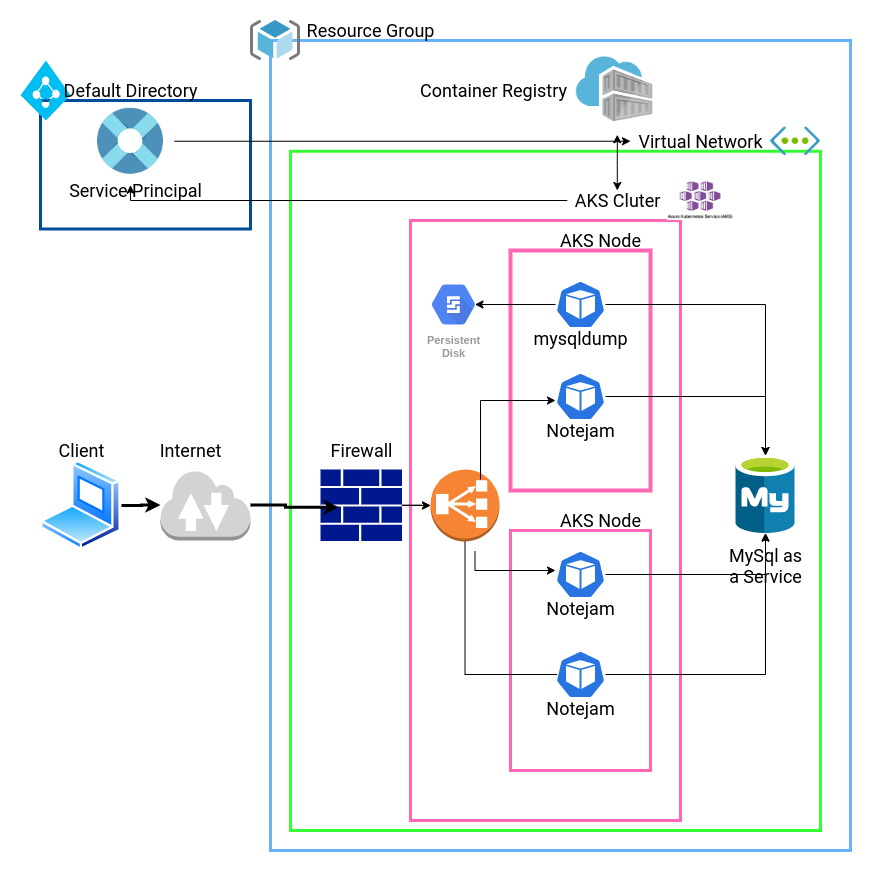

The diagram above was exported from draw.io. Its source (the exported page's mxGraphModel, read from the mxfile embedded in the PNG):
<mxGraphModel dx="2282" dy="792" grid="1" gridSize="10" guides="1" tooltips="1" connect="1" arrows="1" fold="1" page="1" pageScale="1" pageWidth="827" pageHeight="1169" math="0" shadow="0">
  <root>
    <mxCell id="0" />
    <mxCell id="1" parent="0" />
    <mxCell id="anNINBuE30rX2giNSFXx-58" value="" style="whiteSpace=wrap;html=1;strokeColor=#004C99;strokeWidth=3;" parent="1" vertex="1">
      <mxGeometry x="-110" y="180" width="210" height="128.49" as="geometry" />
    </mxCell>
    <mxCell id="anNINBuE30rX2giNSFXx-11" value="" style="whiteSpace=wrap;html=1;strokeColor=#66B2FF;strokeWidth=3;" parent="1" vertex="1">
      <mxGeometry x="120" y="120" width="580" height="810" as="geometry" />
    </mxCell>
    <mxCell id="anNINBuE30rX2giNSFXx-12" value="" style="whiteSpace=wrap;html=1;strokeColor=#33FF33;strokeWidth=3;" parent="1" vertex="1">
      <mxGeometry x="140" y="230.75" width="530" height="679.25" as="geometry" />
    </mxCell>
    <mxCell id="anNINBuE30rX2giNSFXx-7" value="" style="rounded=0;whiteSpace=wrap;html=1;strokeColor=#FF66B3;strokeWidth=3;" parent="1" vertex="1">
      <mxGeometry x="260" y="300" width="270" height="600" as="geometry" />
    </mxCell>
    <mxCell id="INp7RKOeUYSaIITJ4MLV-1" value="" style="aspect=fixed;html=1;points=[];align=center;image;fontSize=12;image=img/lib/mscae/ResourceGroup.svg;" parent="1" vertex="1">
      <mxGeometry x="100" y="100" width="50" height="40" as="geometry" />
    </mxCell>
    <mxCell id="INp7RKOeUYSaIITJ4MLV-3" value="" style="shape=image;verticalLabelPosition=bottom;labelBackgroundColor=#ffffff;verticalAlign=top;aspect=fixed;imageAspect=0;image=data:image/png,(base64 omitted: 13808 chars);" parent="1" vertex="1">
      <mxGeometry x="620" y="200" width="50" height="41.51" as="geometry" />
    </mxCell>
    <mxCell id="INp7RKOeUYSaIITJ4MLV-4" value="" style="shape=image;verticalLabelPosition=bottom;labelBackgroundColor=#ffffff;verticalAlign=top;aspect=fixed;imageAspect=0;image=data:image/png,(base64 omitted: 5684 chars);" parent="1" vertex="1">
      <mxGeometry x="516.78" y="260" width="66.45" height="40" as="geometry" />
    </mxCell>
    <mxCell id="anNINBuE30rX2giNSFXx-26" value="" style="edgeStyle=orthogonalEdgeStyle;rounded=0;orthogonalLoop=1;jettySize=auto;html=1;" parent="1" source="INp7RKOeUYSaIITJ4MLV-5" target="anNINBuE30rX2giNSFXx-25" edge="1">
      <mxGeometry relative="1" as="geometry" />
    </mxCell>
    <mxCell id="anNINBuE30rX2giNSFXx-27" style="edgeStyle=orthogonalEdgeStyle;rounded=0;orthogonalLoop=1;jettySize=auto;html=1;" parent="1" source="INp7RKOeUYSaIITJ4MLV-5" target="anNINBuE30rX2giNSFXx-25" edge="1">
      <mxGeometry relative="1" as="geometry" />
    </mxCell>
    <mxCell id="INp7RKOeUYSaIITJ4MLV-5" value="" style="aspect=fixed;pointerEvents=1;shadow=0;dashed=0;html=1;strokeColor=none;labelPosition=center;verticalLabelPosition=bottom;verticalAlign=top;align=center;fillColor=#00188D;shape=mxgraph.mscae.enterprise.firewall" parent="1" vertex="1">
      <mxGeometry x="170" y="549" width="81.39" height="71.62" as="geometry" />
    </mxCell>
    <mxCell id="INp7RKOeUYSaIITJ4MLV-7" value="" style="aspect=fixed;html=1;points=[];align=center;image;fontSize=12;image=img/lib/mscae/Azure_Database_for_MySQL_servers.svg;" parent="1" vertex="1">
      <mxGeometry x="585.5" y="535" width="59" height="77.63" as="geometry" />
    </mxCell>
    <mxCell id="anNINBuE30rX2giNSFXx-2" value="&lt;font face=&quot;Roboto&quot; data-font-src=&quot;https://fonts.googleapis.com/css?family=Roboto&quot; style=&quot;font-size: 18px&quot;&gt;Resource Group&lt;/font&gt;" style="text;html=1;align=center;verticalAlign=middle;resizable=0;points=[];autosize=1;" parent="1" vertex="1">
      <mxGeometry x="150" y="100" width="140" height="20" as="geometry" />
    </mxCell>
    <mxCell id="anNINBuE30rX2giNSFXx-4" value="&lt;font face=&quot;Roboto&quot; data-font-src=&quot;https://fonts.googleapis.com/css?family=Roboto&quot; style=&quot;font-size: 18px&quot;&gt;Virtual Network&lt;/font&gt;" style="text;html=1;align=center;verticalAlign=middle;resizable=0;points=[];autosize=1;" parent="1" vertex="1">
      <mxGeometry x="480" y="210.75" width="140" height="20" as="geometry" />
    </mxCell>
    <mxCell id="anNINBuE30rX2giNSFXx-6" value="&lt;font face=&quot;Roboto&quot; data-font-src=&quot;https://fonts.googleapis.com/css?family=Roboto&quot; style=&quot;font-size: 18px&quot;&gt;MySql as&lt;br&gt;a Service&lt;/font&gt;" style="text;html=1;align=center;verticalAlign=middle;resizable=0;points=[];autosize=1;" parent="1" vertex="1">
      <mxGeometry x="570" y="625" width="90" height="40" as="geometry" />
    </mxCell>
    <mxCell id="anNINBuE30rX2giNSFXx-70" style="edgeStyle=orthogonalEdgeStyle;rounded=0;orthogonalLoop=1;jettySize=auto;html=1;" parent="1" source="anNINBuE30rX2giNSFXx-19" target="anNINBuE30rX2giNSFXx-63" edge="1">
      <mxGeometry relative="1" as="geometry">
        <Array as="points">
          <mxPoint x="-20" y="280" />
        </Array>
      </mxGeometry>
    </mxCell>
    <mxCell id="anNINBuE30rX2giNSFXx-73" style="edgeStyle=orthogonalEdgeStyle;rounded=0;orthogonalLoop=1;jettySize=auto;html=1;startArrow=classic;startFill=1;" parent="1" source="anNINBuE30rX2giNSFXx-19" target="anNINBuE30rX2giNSFXx-71" edge="1">
      <mxGeometry relative="1" as="geometry" />
    </mxCell>
    <mxCell id="anNINBuE30rX2giNSFXx-19" value="&lt;font face=&quot;Roboto&quot;&gt;&lt;span style=&quot;font-size: 18px&quot;&gt;AKS Cluter&lt;/span&gt;&lt;/font&gt;" style="text;html=1;align=center;verticalAlign=middle;resizable=0;points=[];autosize=1;" parent="1" vertex="1">
      <mxGeometry x="416.78" y="270" width="100" height="20" as="geometry" />
    </mxCell>
    <mxCell id="anNINBuE30rX2giNSFXx-20" value="" style="rounded=0;whiteSpace=wrap;html=1;strokeColor=#FF66B3;strokeWidth=4;" parent="1" vertex="1">
      <mxGeometry x="360" y="330" width="140" height="240" as="geometry" />
    </mxCell>
    <mxCell id="anNINBuE30rX2giNSFXx-21" value="&lt;font face=&quot;Roboto&quot;&gt;&lt;span style=&quot;font-size: 18px&quot;&gt;AKS Node&lt;/span&gt;&lt;/font&gt;" style="text;html=1;align=center;verticalAlign=middle;resizable=0;points=[];autosize=1;" parent="1" vertex="1">
      <mxGeometry x="400" y="310" width="100" height="20" as="geometry" />
    </mxCell>
    <mxCell id="anNINBuE30rX2giNSFXx-22" value="" style="rounded=0;whiteSpace=wrap;html=1;strokeColor=#FF66B3;strokeWidth=3;" parent="1" vertex="1">
      <mxGeometry x="360" y="610" width="140" height="240" as="geometry" />
    </mxCell>
    <mxCell id="anNINBuE30rX2giNSFXx-23" value="&lt;font face=&quot;Roboto&quot;&gt;&lt;span style=&quot;font-size: 18px&quot;&gt;AKS Node&lt;/span&gt;&lt;/font&gt;" style="text;html=1;align=center;verticalAlign=middle;resizable=0;points=[];autosize=1;" parent="1" vertex="1">
      <mxGeometry x="400" y="590" width="100" height="20" as="geometry" />
    </mxCell>
    <mxCell id="anNINBuE30rX2giNSFXx-51" style="edgeStyle=orthogonalEdgeStyle;rounded=0;orthogonalLoop=1;jettySize=auto;html=1;entryX=0.552;entryY=0.17;entryDx=0;entryDy=0;entryPerimeter=0;" parent="1" source="anNINBuE30rX2giNSFXx-25" target="anNINBuE30rX2giNSFXx-41" edge="1">
      <mxGeometry relative="1" as="geometry">
        <Array as="points">
          <mxPoint x="315" y="754" />
          <mxPoint x="433" y="754" />
        </Array>
      </mxGeometry>
    </mxCell>
    <mxCell id="anNINBuE30rX2giNSFXx-25" value="" style="outlineConnect=0;dashed=0;verticalLabelPosition=bottom;verticalAlign=top;align=center;html=1;shape=mxgraph.aws3.classic_load_balancer;fillColor=#F58534;gradientColor=none;" parent="1" vertex="1">
      <mxGeometry x="280" y="549" width="69" height="72" as="geometry" />
    </mxCell>
    <mxCell id="anNINBuE30rX2giNSFXx-33" style="edgeStyle=orthogonalEdgeStyle;rounded=0;orthogonalLoop=1;jettySize=auto;html=1;strokeWidth=3;" parent="1" source="anNINBuE30rX2giNSFXx-28" target="anNINBuE30rX2giNSFXx-29" edge="1">
      <mxGeometry relative="1" as="geometry" />
    </mxCell>
    <mxCell id="anNINBuE30rX2giNSFXx-28" value="" style="aspect=fixed;perimeter=ellipsePerimeter;html=1;align=center;shadow=0;dashed=0;spacingTop=3;image;image=img/lib/active_directory/laptop_client.svg;" parent="1" vertex="1">
      <mxGeometry x="-110" y="540" width="81" height="90" as="geometry" />
    </mxCell>
    <mxCell id="anNINBuE30rX2giNSFXx-34" style="edgeStyle=orthogonalEdgeStyle;rounded=0;orthogonalLoop=1;jettySize=auto;html=1;entryX=0.225;entryY=0.527;entryDx=0;entryDy=0;entryPerimeter=0;strokeWidth=3;" parent="1" source="anNINBuE30rX2giNSFXx-29" target="INp7RKOeUYSaIITJ4MLV-5" edge="1">
      <mxGeometry relative="1" as="geometry" />
    </mxCell>
    <mxCell id="anNINBuE30rX2giNSFXx-29" value="" style="outlineConnect=0;dashed=0;verticalLabelPosition=bottom;verticalAlign=top;align=center;html=1;shape=mxgraph.aws3.internet_2;fillColor=#D2D3D3;gradientColor=none;" parent="1" vertex="1">
      <mxGeometry x="10" y="549" width="90" height="71" as="geometry" />
    </mxCell>
    <mxCell id="anNINBuE30rX2giNSFXx-30" value="&lt;font face=&quot;Roboto&quot;&gt;&lt;span style=&quot;font-size: 18px&quot;&gt;Firewall&lt;/span&gt;&lt;/font&gt;" style="text;html=1;align=center;verticalAlign=middle;resizable=0;points=[];autosize=1;" parent="1" vertex="1">
      <mxGeometry x="170.7" y="520" width="80" height="20" as="geometry" />
    </mxCell>
    <mxCell id="anNINBuE30rX2giNSFXx-31" value="&lt;font face=&quot;Roboto&quot;&gt;&lt;span style=&quot;font-size: 18px&quot;&gt;Internet&lt;/span&gt;&lt;/font&gt;" style="text;html=1;align=center;verticalAlign=middle;resizable=0;points=[];autosize=1;" parent="1" vertex="1">
      <mxGeometry y="520" width="80" height="20" as="geometry" />
    </mxCell>
    <mxCell id="anNINBuE30rX2giNSFXx-32" value="&lt;font face=&quot;Roboto&quot;&gt;&lt;span style=&quot;font-size: 18px&quot;&gt;Client&lt;/span&gt;&lt;/font&gt;" style="text;html=1;align=center;verticalAlign=middle;resizable=0;points=[];autosize=1;" parent="1" vertex="1">
      <mxGeometry x="-99" y="520" width="60" height="20" as="geometry" />
    </mxCell>
    <mxCell id="anNINBuE30rX2giNSFXx-36" value="&lt;font face=&quot;Roboto&quot;&gt;&lt;span style=&quot;font-size: 18px&quot;&gt;mysqldump&lt;/span&gt;&lt;/font&gt;" style="text;html=1;align=center;verticalAlign=middle;resizable=0;points=[];autosize=1;" parent="1" vertex="1">
      <mxGeometry x="375" y="408" width="110" height="20" as="geometry" />
    </mxCell>
    <mxCell id="anNINBuE30rX2giNSFXx-44" style="edgeStyle=orthogonalEdgeStyle;rounded=0;orthogonalLoop=1;jettySize=auto;html=1;" parent="1" source="anNINBuE30rX2giNSFXx-37" target="INp7RKOeUYSaIITJ4MLV-7" edge="1">
      <mxGeometry relative="1" as="geometry" />
    </mxCell>
    <mxCell id="anNINBuE30rX2giNSFXx-37" value="" style="html=1;dashed=0;whitespace=wrap;fillColor=#2875E2;strokeColor=#ffffff;points=[[0.005,0.63,0],[0.1,0.2,0],[0.9,0.2,0],[0.5,0,0],[0.995,0.63,0],[0.72,0.99,0],[0.5,1,0],[0.28,0.99,0]];shape=mxgraph.kubernetes.icon;prIcon=pod" parent="1" vertex="1">
      <mxGeometry x="405" y="452" width="50" height="48" as="geometry" />
    </mxCell>
    <mxCell id="anNINBuE30rX2giNSFXx-38" value="&lt;font face=&quot;Roboto&quot;&gt;&lt;span style=&quot;font-size: 18px&quot;&gt;Notejam&lt;/span&gt;&lt;/font&gt;" style="text;html=1;align=center;verticalAlign=middle;resizable=0;points=[];autosize=1;" parent="1" vertex="1">
      <mxGeometry x="390" y="500" width="80" height="20" as="geometry" />
    </mxCell>
    <mxCell id="anNINBuE30rX2giNSFXx-45" style="edgeStyle=orthogonalEdgeStyle;rounded=0;orthogonalLoop=1;jettySize=auto;html=1;" parent="1" source="anNINBuE30rX2giNSFXx-39" target="INp7RKOeUYSaIITJ4MLV-7" edge="1">
      <mxGeometry relative="1" as="geometry" />
    </mxCell>
    <mxCell id="anNINBuE30rX2giNSFXx-39" value="" style="html=1;dashed=0;whitespace=wrap;fillColor=#2875E2;strokeColor=#ffffff;points=[[0.005,0.63,0],[0.1,0.2,0],[0.9,0.2,0],[0.5,0,0],[0.995,0.63,0],[0.72,0.99,0],[0.5,1,0],[0.28,0.99,0]];shape=mxgraph.kubernetes.icon;prIcon=pod" parent="1" vertex="1">
      <mxGeometry x="405" y="630" width="50" height="48" as="geometry" />
    </mxCell>
    <mxCell id="anNINBuE30rX2giNSFXx-40" value="&lt;font face=&quot;Roboto&quot;&gt;&lt;span style=&quot;font-size: 18px&quot;&gt;Notejam&lt;/span&gt;&lt;/font&gt;" style="text;html=1;align=center;verticalAlign=middle;resizable=0;points=[];autosize=1;" parent="1" vertex="1">
      <mxGeometry x="390" y="678" width="80" height="20" as="geometry" />
    </mxCell>
    <mxCell id="anNINBuE30rX2giNSFXx-46" style="edgeStyle=orthogonalEdgeStyle;rounded=0;orthogonalLoop=1;jettySize=auto;html=1;" parent="1" source="anNINBuE30rX2giNSFXx-41" target="INp7RKOeUYSaIITJ4MLV-7" edge="1">
      <mxGeometry relative="1" as="geometry" />
    </mxCell>
    <mxCell id="anNINBuE30rX2giNSFXx-41" value="" style="html=1;dashed=0;whitespace=wrap;fillColor=#2875E2;strokeColor=#ffffff;points=[[0.005,0.63,0],[0.1,0.2,0],[0.9,0.2,0],[0.5,0,0],[0.995,0.63,0],[0.72,0.99,0],[0.5,1,0],[0.28,0.99,0]];shape=mxgraph.kubernetes.icon;prIcon=pod" parent="1" vertex="1">
      <mxGeometry x="405" y="730" width="50" height="48" as="geometry" />
    </mxCell>
    <mxCell id="anNINBuE30rX2giNSFXx-42" value="&lt;font face=&quot;Roboto&quot;&gt;&lt;span style=&quot;font-size: 18px&quot;&gt;Notejam&lt;/span&gt;&lt;/font&gt;" style="text;html=1;align=center;verticalAlign=middle;resizable=0;points=[];autosize=1;" parent="1" vertex="1">
      <mxGeometry x="390" y="778" width="80" height="20" as="geometry" />
    </mxCell>
    <mxCell id="anNINBuE30rX2giNSFXx-48" style="edgeStyle=orthogonalEdgeStyle;rounded=0;orthogonalLoop=1;jettySize=auto;html=1;" parent="1" target="anNINBuE30rX2giNSFXx-37" edge="1">
      <mxGeometry relative="1" as="geometry">
        <mxPoint x="330" y="559" as="sourcePoint" />
        <mxPoint x="438.3000000000002" y="403.8879999999999" as="targetPoint" />
        <Array as="points">
          <mxPoint x="330" y="480" />
        </Array>
      </mxGeometry>
    </mxCell>
    <mxCell id="anNINBuE30rX2giNSFXx-52" style="edgeStyle=orthogonalEdgeStyle;rounded=0;orthogonalLoop=1;jettySize=auto;html=1;" parent="1" target="anNINBuE30rX2giNSFXx-39" edge="1">
      <mxGeometry relative="1" as="geometry">
        <mxPoint x="324.5" y="631" as="sourcePoint" />
        <mxPoint x="442.5999999999999" y="748.1600000000001" as="targetPoint" />
        <Array as="points">
          <mxPoint x="325" y="650" />
        </Array>
      </mxGeometry>
    </mxCell>
    <mxCell id="anNINBuE30rX2giNSFXx-55" style="edgeStyle=orthogonalEdgeStyle;rounded=0;orthogonalLoop=1;jettySize=auto;html=1;entryX=0.825;entryY=0.5;entryDx=0;entryDy=0;entryPerimeter=0;" parent="1" source="anNINBuE30rX2giNSFXx-53" target="anNINBuE30rX2giNSFXx-54" edge="1">
      <mxGeometry relative="1" as="geometry" />
    </mxCell>
    <mxCell id="anNINBuE30rX2giNSFXx-56" style="edgeStyle=orthogonalEdgeStyle;rounded=0;orthogonalLoop=1;jettySize=auto;html=1;" parent="1" source="anNINBuE30rX2giNSFXx-53" target="INp7RKOeUYSaIITJ4MLV-7" edge="1">
      <mxGeometry relative="1" as="geometry" />
    </mxCell>
    <mxCell id="anNINBuE30rX2giNSFXx-53" value="" style="html=1;dashed=0;whitespace=wrap;fillColor=#2875E2;strokeColor=#ffffff;points=[[0.005,0.63,0],[0.1,0.2,0],[0.9,0.2,0],[0.5,0,0],[0.995,0.63,0],[0.72,0.99,0],[0.5,1,0],[0.28,0.99,0]];shape=mxgraph.kubernetes.icon;prIcon=pod" parent="1" vertex="1">
      <mxGeometry x="405" y="360" width="50" height="48" as="geometry" />
    </mxCell>
    <mxCell id="anNINBuE30rX2giNSFXx-54" value="Persistent&#10;Disk" style="html=1;fillColor=#5184F3;strokeColor=none;verticalAlign=top;labelPosition=center;verticalLabelPosition=bottom;align=center;spacingTop=-6;fontSize=11;fontStyle=1;fontColor=#999999;shape=mxgraph.gcp2.hexIcon;prIcon=persistent_disk" parent="1" vertex="1">
      <mxGeometry x="270" y="354.75" width="66" height="58.5" as="geometry" />
    </mxCell>
    <mxCell id="anNINBuE30rX2giNSFXx-57" value="" style="verticalLabelPosition=bottom;html=1;verticalAlign=top;align=center;strokeColor=none;fillColor=#00BEF2;shape=mxgraph.azure.azure_active_directory;" parent="1" vertex="1">
      <mxGeometry x="-130" y="140" width="50" height="60" as="geometry" />
    </mxCell>
    <mxCell id="anNINBuE30rX2giNSFXx-62" value="&lt;font face=&quot;Roboto&quot; data-font-src=&quot;https://fonts.googleapis.com/css?family=Roboto&quot; style=&quot;font-size: 18px&quot;&gt;Default Directory&lt;/font&gt;" style="text;html=1;align=center;verticalAlign=middle;resizable=0;points=[];autosize=1;" parent="1" vertex="1">
      <mxGeometry x="-95" y="160" width="150" height="20" as="geometry" />
    </mxCell>
    <mxCell id="anNINBuE30rX2giNSFXx-64" value="&lt;font face=&quot;Roboto&quot; data-font-src=&quot;https://fonts.googleapis.com/css?family=Roboto&quot; style=&quot;font-size: 18px&quot;&gt;Service Principal&lt;/font&gt;" style="text;html=1;align=center;verticalAlign=middle;resizable=0;points=[];autosize=1;" parent="1" vertex="1">
      <mxGeometry x="-90" y="260" width="150" height="20" as="geometry" />
    </mxCell>
    <mxCell id="anNINBuE30rX2giNSFXx-63" value="" style="shape=image;html=1;verticalAlign=top;verticalLabelPosition=bottom;labelBackgroundColor=#ffffff;imageAspect=0;aspect=fixed;image=https://cdn2.iconfinder.com/data/icons/seo-flat-6/128/13_Support_Service-128.png" parent="1" vertex="1">
      <mxGeometry x="-64" y="176.75" width="88" height="88" as="geometry" />
    </mxCell>
    <mxCell id="anNINBuE30rX2giNSFXx-69" value="" style="endArrow=classic;html=1;" parent="1" source="anNINBuE30rX2giNSFXx-63" target="anNINBuE30rX2giNSFXx-4" edge="1">
      <mxGeometry width="50" height="50" relative="1" as="geometry">
        <mxPoint x="120.7" y="130" as="sourcePoint" />
        <mxPoint x="170.7" y="80" as="targetPoint" />
      </mxGeometry>
    </mxCell>
    <mxCell id="anNINBuE30rX2giNSFXx-71" value="" style="shape=image;verticalLabelPosition=bottom;labelBackgroundColor=#ffffff;verticalAlign=top;aspect=fixed;imageAspect=0;image=data:image/png,(base64 omitted: 10352 chars);" parent="1" vertex="1">
      <mxGeometry x="422.53" y="125.75" width="88.5" height="88.5" as="geometry" />
    </mxCell>
    <mxCell id="anNINBuE30rX2giNSFXx-72" value="&lt;font face=&quot;Roboto&quot; data-font-src=&quot;https://fonts.googleapis.com/css?family=Roboto&quot; style=&quot;font-size: 18px&quot;&gt;Container Registry&lt;/font&gt;" style="text;html=1;align=center;verticalAlign=middle;resizable=0;points=[];autosize=1;" parent="1" vertex="1">
      <mxGeometry x="262.53" y="160" width="160" height="20" as="geometry" />
    </mxCell>
  </root>
</mxGraphModel>